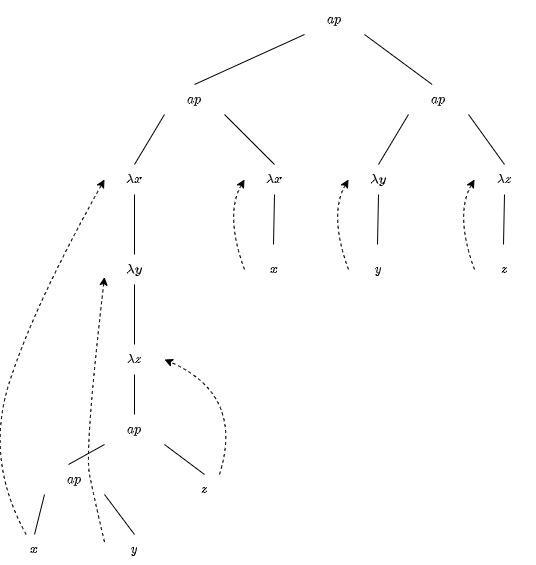

The diagram above was exported from draw.io. Its source (the exported page's mxGraphModel, read from the mxfile embedded in the PNG):
<mxGraphModel dx="733" dy="476" grid="1" gridSize="10" guides="1" tooltips="1" connect="1" arrows="1" fold="1" page="1" pageScale="1" pageWidth="827" pageHeight="1169" math="1" shadow="0">
  <root>
    <mxCell id="0" />
    <mxCell id="1" parent="0" />
    <mxCell id="D5s1Ggs6q89IKuf51pqu-1" value="$$ap$$" style="text;html=1;strokeColor=none;fillColor=none;align=center;verticalAlign=middle;whiteSpace=wrap;rounded=0;" vertex="1" parent="1">
      <mxGeometry x="450" y="40" width="60" height="30" as="geometry" />
    </mxCell>
    <mxCell id="D5s1Ggs6q89IKuf51pqu-2" value="$$ap$$" style="text;html=1;strokeColor=none;fillColor=none;align=center;verticalAlign=middle;whiteSpace=wrap;rounded=0;" vertex="1" parent="1">
      <mxGeometry x="310" y="120" width="60" height="30" as="geometry" />
    </mxCell>
    <mxCell id="D5s1Ggs6q89IKuf51pqu-3" value="$$\lambda x$$" style="text;html=1;strokeColor=none;fillColor=none;align=center;verticalAlign=middle;whiteSpace=wrap;rounded=0;" vertex="1" parent="1">
      <mxGeometry x="390" y="200" width="60" height="30" as="geometry" />
    </mxCell>
    <mxCell id="D5s1Ggs6q89IKuf51pqu-4" value="$$x$$" style="text;html=1;strokeColor=none;fillColor=none;align=center;verticalAlign=middle;whiteSpace=wrap;rounded=0;" vertex="1" parent="1">
      <mxGeometry x="390" y="290" width="60" height="30" as="geometry" />
    </mxCell>
    <mxCell id="D5s1Ggs6q89IKuf51pqu-5" value="" style="endArrow=none;html=1;rounded=0;exitX=0.5;exitY=0;exitDx=0;exitDy=0;entryX=0;entryY=1;entryDx=0;entryDy=0;" edge="1" parent="1" source="D5s1Ggs6q89IKuf51pqu-2" target="D5s1Ggs6q89IKuf51pqu-1">
      <mxGeometry width="50" height="50" relative="1" as="geometry">
        <mxPoint x="380" y="100" as="sourcePoint" />
        <mxPoint x="430" y="50" as="targetPoint" />
      </mxGeometry>
    </mxCell>
    <mxCell id="D5s1Ggs6q89IKuf51pqu-6" value="" style="endArrow=none;html=1;rounded=0;entryX=1;entryY=1;entryDx=0;entryDy=0;exitX=0.5;exitY=0;exitDx=0;exitDy=0;" edge="1" parent="1" source="D5s1Ggs6q89IKuf51pqu-3" target="D5s1Ggs6q89IKuf51pqu-2">
      <mxGeometry width="50" height="50" relative="1" as="geometry">
        <mxPoint x="370" y="200" as="sourcePoint" />
        <mxPoint x="420" y="150" as="targetPoint" />
      </mxGeometry>
    </mxCell>
    <mxCell id="D5s1Ggs6q89IKuf51pqu-7" value="" style="endArrow=none;html=1;rounded=0;entryX=0.5;entryY=1;entryDx=0;entryDy=0;" edge="1" parent="1" target="D5s1Ggs6q89IKuf51pqu-3">
      <mxGeometry width="50" height="50" relative="1" as="geometry">
        <mxPoint x="419" y="280" as="sourcePoint" />
        <mxPoint x="450" y="240" as="targetPoint" />
      </mxGeometry>
    </mxCell>
    <mxCell id="D5s1Ggs6q89IKuf51pqu-8" value="$$ap$$" style="text;html=1;strokeColor=none;fillColor=none;align=center;verticalAlign=middle;whiteSpace=wrap;rounded=0;" vertex="1" parent="1">
      <mxGeometry x="554" y="120" width="60" height="30" as="geometry" />
    </mxCell>
    <mxCell id="D5s1Ggs6q89IKuf51pqu-9" value="" style="endArrow=none;html=1;rounded=0;entryX=1;entryY=1;entryDx=0;entryDy=0;exitX=0.394;exitY=0;exitDx=0;exitDy=0;exitPerimeter=0;" edge="1" parent="1" source="D5s1Ggs6q89IKuf51pqu-8" target="D5s1Ggs6q89IKuf51pqu-1">
      <mxGeometry width="50" height="50" relative="1" as="geometry">
        <mxPoint x="540" y="110" as="sourcePoint" />
        <mxPoint x="590" y="60" as="targetPoint" />
      </mxGeometry>
    </mxCell>
    <mxCell id="D5s1Ggs6q89IKuf51pqu-13" value="" style="endArrow=classic;html=1;rounded=0;dashed=1;curved=1;exitX=0;exitY=0.5;exitDx=0;exitDy=0;entryX=0;entryY=0.5;entryDx=0;entryDy=0;" edge="1" parent="1" source="D5s1Ggs6q89IKuf51pqu-4" target="D5s1Ggs6q89IKuf51pqu-3">
      <mxGeometry width="50" height="50" relative="1" as="geometry">
        <mxPoint x="400" y="350" as="sourcePoint" />
        <mxPoint x="400" y="220" as="targetPoint" />
        <Array as="points">
          <mxPoint x="370" y="250" />
        </Array>
      </mxGeometry>
    </mxCell>
    <mxCell id="D5s1Ggs6q89IKuf51pqu-14" value="$$\lambda y$$" style="text;html=1;strokeColor=none;fillColor=none;align=center;verticalAlign=middle;whiteSpace=wrap;rounded=0;" vertex="1" parent="1">
      <mxGeometry x="494" y="200" width="60" height="30" as="geometry" />
    </mxCell>
    <mxCell id="D5s1Ggs6q89IKuf51pqu-15" value="$$y$$" style="text;html=1;strokeColor=none;fillColor=none;align=center;verticalAlign=middle;whiteSpace=wrap;rounded=0;" vertex="1" parent="1">
      <mxGeometry x="494" y="290" width="60" height="30" as="geometry" />
    </mxCell>
    <mxCell id="D5s1Ggs6q89IKuf51pqu-16" value="" style="endArrow=none;html=1;rounded=0;entryX=0.5;entryY=1;entryDx=0;entryDy=0;" edge="1" parent="1" target="D5s1Ggs6q89IKuf51pqu-14">
      <mxGeometry width="50" height="50" relative="1" as="geometry">
        <mxPoint x="523" y="280" as="sourcePoint" />
        <mxPoint x="554" y="240" as="targetPoint" />
      </mxGeometry>
    </mxCell>
    <mxCell id="D5s1Ggs6q89IKuf51pqu-17" value="" style="endArrow=classic;html=1;rounded=0;dashed=1;curved=1;exitX=0;exitY=0.5;exitDx=0;exitDy=0;entryX=0;entryY=0.5;entryDx=0;entryDy=0;" edge="1" parent="1" source="D5s1Ggs6q89IKuf51pqu-15" target="D5s1Ggs6q89IKuf51pqu-14">
      <mxGeometry width="50" height="50" relative="1" as="geometry">
        <mxPoint x="504" y="350" as="sourcePoint" />
        <mxPoint x="504" y="220" as="targetPoint" />
        <Array as="points">
          <mxPoint x="474" y="250" />
        </Array>
      </mxGeometry>
    </mxCell>
    <mxCell id="D5s1Ggs6q89IKuf51pqu-18" value="$$\lambda z$$" style="text;html=1;strokeColor=none;fillColor=none;align=center;verticalAlign=middle;whiteSpace=wrap;rounded=0;" vertex="1" parent="1">
      <mxGeometry x="620" y="200" width="60" height="30" as="geometry" />
    </mxCell>
    <mxCell id="D5s1Ggs6q89IKuf51pqu-19" value="$$z$$" style="text;html=1;strokeColor=none;fillColor=none;align=center;verticalAlign=middle;whiteSpace=wrap;rounded=0;" vertex="1" parent="1">
      <mxGeometry x="620" y="290" width="60" height="30" as="geometry" />
    </mxCell>
    <mxCell id="D5s1Ggs6q89IKuf51pqu-20" value="" style="endArrow=none;html=1;rounded=0;entryX=0.5;entryY=1;entryDx=0;entryDy=0;" edge="1" parent="1" target="D5s1Ggs6q89IKuf51pqu-18">
      <mxGeometry width="50" height="50" relative="1" as="geometry">
        <mxPoint x="649" y="280" as="sourcePoint" />
        <mxPoint x="680" y="240" as="targetPoint" />
      </mxGeometry>
    </mxCell>
    <mxCell id="D5s1Ggs6q89IKuf51pqu-21" value="" style="endArrow=classic;html=1;rounded=0;dashed=1;curved=1;exitX=0;exitY=0.5;exitDx=0;exitDy=0;entryX=0;entryY=0.5;entryDx=0;entryDy=0;" edge="1" parent="1" source="D5s1Ggs6q89IKuf51pqu-19" target="D5s1Ggs6q89IKuf51pqu-18">
      <mxGeometry width="50" height="50" relative="1" as="geometry">
        <mxPoint x="630" y="350" as="sourcePoint" />
        <mxPoint x="630" y="220" as="targetPoint" />
        <Array as="points">
          <mxPoint x="600" y="250" />
        </Array>
      </mxGeometry>
    </mxCell>
    <mxCell id="D5s1Ggs6q89IKuf51pqu-22" value="" style="endArrow=none;html=1;rounded=0;exitX=0.5;exitY=0;exitDx=0;exitDy=0;entryX=0;entryY=1;entryDx=0;entryDy=0;" edge="1" parent="1" source="D5s1Ggs6q89IKuf51pqu-14" target="D5s1Ggs6q89IKuf51pqu-8">
      <mxGeometry width="50" height="50" relative="1" as="geometry">
        <mxPoint x="490" y="170" as="sourcePoint" />
        <mxPoint x="540" y="120" as="targetPoint" />
      </mxGeometry>
    </mxCell>
    <mxCell id="D5s1Ggs6q89IKuf51pqu-23" value="" style="endArrow=none;html=1;rounded=0;exitX=0.5;exitY=0;exitDx=0;exitDy=0;entryX=1;entryY=1;entryDx=0;entryDy=0;" edge="1" parent="1" source="D5s1Ggs6q89IKuf51pqu-18" target="D5s1Ggs6q89IKuf51pqu-8">
      <mxGeometry width="50" height="50" relative="1" as="geometry">
        <mxPoint x="640" y="200" as="sourcePoint" />
        <mxPoint x="690" y="150" as="targetPoint" />
      </mxGeometry>
    </mxCell>
    <mxCell id="D5s1Ggs6q89IKuf51pqu-24" value="$$\lambda x$$" style="text;html=1;strokeColor=none;fillColor=none;align=center;verticalAlign=middle;whiteSpace=wrap;rounded=0;" vertex="1" parent="1">
      <mxGeometry x="250" y="200" width="60" height="30" as="geometry" />
    </mxCell>
    <mxCell id="D5s1Ggs6q89IKuf51pqu-25" value="" style="endArrow=none;html=1;rounded=0;entryX=0;entryY=1;entryDx=0;entryDy=0;exitX=0.5;exitY=0;exitDx=0;exitDy=0;" edge="1" parent="1" source="D5s1Ggs6q89IKuf51pqu-24" target="D5s1Ggs6q89IKuf51pqu-2">
      <mxGeometry width="50" height="50" relative="1" as="geometry">
        <mxPoint x="470" y="240" as="sourcePoint" />
        <mxPoint x="520" y="190" as="targetPoint" />
      </mxGeometry>
    </mxCell>
    <mxCell id="D5s1Ggs6q89IKuf51pqu-26" value="$$\lambda y$$" style="text;html=1;strokeColor=none;fillColor=none;align=center;verticalAlign=middle;whiteSpace=wrap;rounded=0;" vertex="1" parent="1">
      <mxGeometry x="250" y="290" width="60" height="30" as="geometry" />
    </mxCell>
    <mxCell id="D5s1Ggs6q89IKuf51pqu-27" value="" style="endArrow=none;html=1;rounded=0;entryX=0.5;entryY=1;entryDx=0;entryDy=0;exitX=0.5;exitY=0;exitDx=0;exitDy=0;" edge="1" parent="1" source="D5s1Ggs6q89IKuf51pqu-26" target="D5s1Ggs6q89IKuf51pqu-24">
      <mxGeometry width="50" height="50" relative="1" as="geometry">
        <mxPoint x="410" y="230" as="sourcePoint" />
        <mxPoint x="460" y="180" as="targetPoint" />
      </mxGeometry>
    </mxCell>
    <mxCell id="D5s1Ggs6q89IKuf51pqu-28" value="$$\lambda z$$" style="text;html=1;strokeColor=none;fillColor=none;align=center;verticalAlign=middle;whiteSpace=wrap;rounded=0;" vertex="1" parent="1">
      <mxGeometry x="250" y="380" width="60" height="30" as="geometry" />
    </mxCell>
    <mxCell id="D5s1Ggs6q89IKuf51pqu-29" value="" style="endArrow=none;html=1;rounded=0;entryX=0.5;entryY=1;entryDx=0;entryDy=0;exitX=0.5;exitY=0;exitDx=0;exitDy=0;" edge="1" parent="1" source="D5s1Ggs6q89IKuf51pqu-28">
      <mxGeometry width="50" height="50" relative="1" as="geometry">
        <mxPoint x="410" y="320" as="sourcePoint" />
        <mxPoint x="280" y="320" as="targetPoint" />
      </mxGeometry>
    </mxCell>
    <mxCell id="D5s1Ggs6q89IKuf51pqu-30" value="$$z$$" style="text;html=1;strokeColor=none;fillColor=none;align=center;verticalAlign=middle;whiteSpace=wrap;rounded=0;" vertex="1" parent="1">
      <mxGeometry x="320" y="510" width="60" height="30" as="geometry" />
    </mxCell>
    <mxCell id="D5s1Ggs6q89IKuf51pqu-32" value="$$ap$$" style="text;html=1;strokeColor=none;fillColor=none;align=center;verticalAlign=middle;whiteSpace=wrap;rounded=0;" vertex="1" parent="1">
      <mxGeometry x="250" y="450" width="60" height="30" as="geometry" />
    </mxCell>
    <mxCell id="D5s1Ggs6q89IKuf51pqu-33" value="" style="endArrow=none;html=1;rounded=0;entryX=0.5;entryY=1;entryDx=0;entryDy=0;exitX=0.5;exitY=0;exitDx=0;exitDy=0;" edge="1" parent="1" source="D5s1Ggs6q89IKuf51pqu-32" target="D5s1Ggs6q89IKuf51pqu-28">
      <mxGeometry width="50" height="50" relative="1" as="geometry">
        <mxPoint x="420" y="440" as="sourcePoint" />
        <mxPoint x="470" y="390" as="targetPoint" />
      </mxGeometry>
    </mxCell>
    <mxCell id="D5s1Ggs6q89IKuf51pqu-34" value="" style="endArrow=none;html=1;rounded=0;entryX=0.5;entryY=0;entryDx=0;entryDy=0;exitX=1;exitY=1;exitDx=0;exitDy=0;" edge="1" parent="1" source="D5s1Ggs6q89IKuf51pqu-32" target="D5s1Ggs6q89IKuf51pqu-30">
      <mxGeometry width="50" height="50" relative="1" as="geometry">
        <mxPoint x="310" y="510" as="sourcePoint" />
        <mxPoint x="360" y="460" as="targetPoint" />
      </mxGeometry>
    </mxCell>
    <mxCell id="D5s1Ggs6q89IKuf51pqu-35" value="$$y$$" style="text;html=1;strokeColor=none;fillColor=none;align=center;verticalAlign=middle;whiteSpace=wrap;rounded=0;" vertex="1" parent="1">
      <mxGeometry x="250" y="570" width="60" height="30" as="geometry" />
    </mxCell>
    <mxCell id="D5s1Ggs6q89IKuf51pqu-36" value="$$ap$$" style="text;html=1;strokeColor=none;fillColor=none;align=center;verticalAlign=middle;whiteSpace=wrap;rounded=0;" vertex="1" parent="1">
      <mxGeometry x="190" y="500" width="60" height="30" as="geometry" />
    </mxCell>
    <mxCell id="D5s1Ggs6q89IKuf51pqu-37" value="" style="endArrow=none;html=1;rounded=0;entryX=0.5;entryY=0;entryDx=0;entryDy=0;exitX=1;exitY=1;exitDx=0;exitDy=0;" edge="1" parent="1" source="D5s1Ggs6q89IKuf51pqu-36" target="D5s1Ggs6q89IKuf51pqu-35">
      <mxGeometry width="50" height="50" relative="1" as="geometry">
        <mxPoint x="275" y="570" as="sourcePoint" />
        <mxPoint x="325" y="520" as="targetPoint" />
      </mxGeometry>
    </mxCell>
    <mxCell id="D5s1Ggs6q89IKuf51pqu-38" value="" style="endArrow=none;html=1;rounded=0;exitX=0.4;exitY=0;exitDx=0;exitDy=0;exitPerimeter=0;entryX=0;entryY=1;entryDx=0;entryDy=0;" edge="1" parent="1" source="D5s1Ggs6q89IKuf51pqu-36" target="D5s1Ggs6q89IKuf51pqu-32">
      <mxGeometry width="50" height="50" relative="1" as="geometry">
        <mxPoint x="180" y="500" as="sourcePoint" />
        <mxPoint x="230" y="450" as="targetPoint" />
      </mxGeometry>
    </mxCell>
    <mxCell id="D5s1Ggs6q89IKuf51pqu-40" value="$$x$$" style="text;html=1;strokeColor=none;fillColor=none;align=center;verticalAlign=middle;whiteSpace=wrap;rounded=0;" vertex="1" parent="1">
      <mxGeometry x="150" y="570" width="60" height="30" as="geometry" />
    </mxCell>
    <mxCell id="D5s1Ggs6q89IKuf51pqu-41" value="" style="endArrow=none;html=1;rounded=0;entryX=0;entryY=1;entryDx=0;entryDy=0;exitX=0.5;exitY=0;exitDx=0;exitDy=0;" edge="1" parent="1" source="D5s1Ggs6q89IKuf51pqu-40" target="D5s1Ggs6q89IKuf51pqu-36">
      <mxGeometry width="50" height="50" relative="1" as="geometry">
        <mxPoint x="140" y="560" as="sourcePoint" />
        <mxPoint x="190" y="510" as="targetPoint" />
      </mxGeometry>
    </mxCell>
    <mxCell id="D5s1Ggs6q89IKuf51pqu-42" value="" style="endArrow=classic;html=1;rounded=0;dashed=1;curved=1;exitX=0.25;exitY=0;exitDx=0;exitDy=0;entryX=0;entryY=0.5;entryDx=0;entryDy=0;" edge="1" parent="1" source="D5s1Ggs6q89IKuf51pqu-40" target="D5s1Ggs6q89IKuf51pqu-24">
      <mxGeometry width="50" height="50" relative="1" as="geometry">
        <mxPoint x="150" y="520" as="sourcePoint" />
        <mxPoint x="150" y="390" as="targetPoint" />
        <Array as="points">
          <mxPoint x="130" y="495" />
          <mxPoint x="180" y="340" />
        </Array>
      </mxGeometry>
    </mxCell>
    <mxCell id="D5s1Ggs6q89IKuf51pqu-43" value="" style="endArrow=classic;html=1;rounded=0;dashed=1;curved=1;exitX=0;exitY=0.25;exitDx=0;exitDy=0;entryX=0;entryY=0.75;entryDx=0;entryDy=0;" edge="1" parent="1" source="D5s1Ggs6q89IKuf51pqu-35" target="D5s1Ggs6q89IKuf51pqu-26">
      <mxGeometry width="50" height="50" relative="1" as="geometry">
        <mxPoint x="260" y="560" as="sourcePoint" />
        <mxPoint x="260" y="430" as="targetPoint" />
        <Array as="points">
          <mxPoint x="240" y="535" />
          <mxPoint x="230" y="485" />
        </Array>
      </mxGeometry>
    </mxCell>
    <mxCell id="D5s1Ggs6q89IKuf51pqu-45" value="" style="endArrow=classic;html=1;rounded=0;dashed=1;curved=1;exitX=0.75;exitY=0;exitDx=0;exitDy=0;entryX=1;entryY=0.5;entryDx=0;entryDy=0;" edge="1" parent="1" source="D5s1Ggs6q89IKuf51pqu-30" target="D5s1Ggs6q89IKuf51pqu-28">
      <mxGeometry width="50" height="50" relative="1" as="geometry">
        <mxPoint x="440" y="490" as="sourcePoint" />
        <mxPoint x="440" y="360" as="targetPoint" />
        <Array as="points">
          <mxPoint x="390" y="430" />
        </Array>
      </mxGeometry>
    </mxCell>
  </root>
</mxGraphModel>